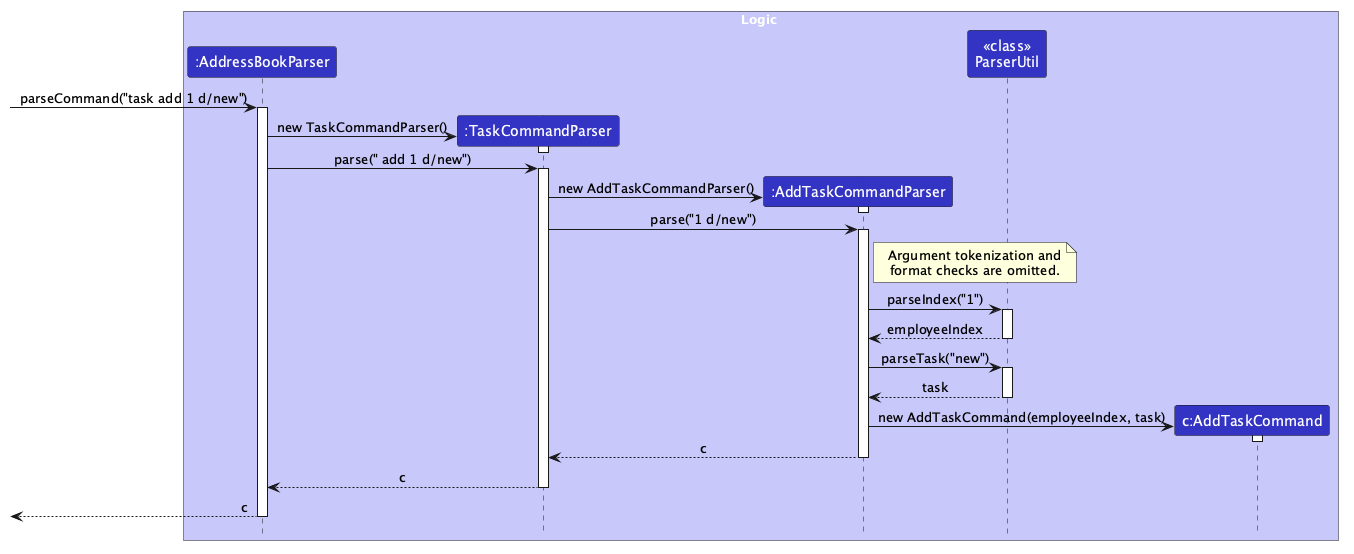

The diagram above was rendered by PlantUML. Its source (embedded in the PNG):
@startuml
!include style.puml
skinparam ArrowFontStyle plain
<style>
sequenceDiagram {
    participant {
        Margin 0
    }
}
</style>

box Logic LOGIC_COLOR_T1
participant ":AddressBookParser" as AddressBookParser LOGIC_COLOR
participant ":TaskCommandParser" as TaskCommandParser LOGIC_COLOR
participant ":AddTaskCommandParser" as AddTaskCommandParser LOGIC_COLOR
participant "<<class>>\nParserUtil" as ParserUtil LOGIC_COLOR
participant "c:AddTaskCommand" as AddTaskCommand LOGIC_COLOR
end box

[-> AddressBookParser : parseCommand("task add 1 d/new")
activate AddressBookParser

AddressBookParser -> TaskCommandParser ** : new TaskCommandParser()
activate TaskCommandParser
deactivate TaskCommandParser

AddressBookParser -> TaskCommandParser : parse(" add 1 d/new")
activate TaskCommandParser

TaskCommandParser -> AddTaskCommandParser ** : new AddTaskCommandParser()
activate AddTaskCommandParser
deactivate AddTaskCommandParser

TaskCommandParser -> AddTaskCommandParser : parse("1 d/new")
activate AddTaskCommandParser

note right of AddTaskCommandParser
  Argument tokenization and
  format checks are omitted.
end note

AddTaskCommandParser -> ParserUtil : parseIndex("1")
activate ParserUtil
ParserUtil --> AddTaskCommandParser : employeeIndex
deactivate ParserUtil

AddTaskCommandParser -> ParserUtil : parseTask("new")
activate ParserUtil
ParserUtil --> AddTaskCommandParser : task
deactivate ParserUtil

AddTaskCommandParser -> AddTaskCommand ** : new AddTaskCommand(employeeIndex, task)
activate AddTaskCommand
deactivate AddTaskCommand

AddTaskCommandParser --> TaskCommandParser : c
deactivate AddTaskCommandParser
TaskCommandParser --> AddressBookParser : c
deactivate TaskCommandParser
[<-- AddressBookParser : c
deactivate AddressBookParser

@enduml